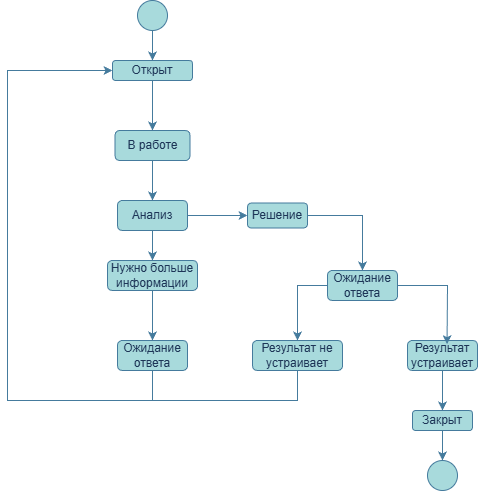

The diagram above was exported from draw.io. Its source (the exported page's mxGraphModel, read from the mxfile embedded in the PNG):
<mxGraphModel dx="1315" dy="796" grid="1" gridSize="10" guides="1" tooltips="1" connect="1" arrows="1" fold="1" page="1" pageScale="1" pageWidth="827" pageHeight="1169" math="0" shadow="0">
  <root>
    <mxCell id="0" />
    <mxCell id="1" parent="0" />
    <mxCell id="0V8X1ZyLbsxiCljqxSnC-24" edge="1" parent="1" source="0V8X1ZyLbsxiCljqxSnC-5" style="edgeStyle=orthogonalEdgeStyle;rounded=0;orthogonalLoop=1;jettySize=auto;html=1;entryX=0.5;entryY=0;entryDx=0;entryDy=0;labelBackgroundColor=none;strokeColor=#457B9D;fontColor=default;" target="0V8X1ZyLbsxiCljqxSnC-23">
      <mxGeometry relative="1" as="geometry">
        <mxPoint x="614.0000000000002" y="790" as="targetPoint" />
      </mxGeometry>
    </mxCell>
    <mxCell id="0V8X1ZyLbsxiCljqxSnC-5" parent="1" style="rounded=1;whiteSpace=wrap;html=1;labelBackgroundColor=none;fillColor=#A8DADC;strokeColor=#457B9D;fontColor=#1D3557;" value="Закрыт" vertex="1">
      <mxGeometry height="20" width="60" x="584" y="740" as="geometry" />
    </mxCell>
    <mxCell id="0V8X1ZyLbsxiCljqxSnC-31" edge="1" parent="1" source="0V8X1ZyLbsxiCljqxSnC-6" style="edgeStyle=orthogonalEdgeStyle;rounded=0;orthogonalLoop=1;jettySize=auto;html=1;labelBackgroundColor=none;strokeColor=#457B9D;fontColor=default;" target="0V8X1ZyLbsxiCljqxSnC-30">
      <mxGeometry relative="1" as="geometry" />
    </mxCell>
    <mxCell id="0V8X1ZyLbsxiCljqxSnC-6" parent="1" style="rounded=1;whiteSpace=wrap;html=1;labelBackgroundColor=none;fillColor=#A8DADC;strokeColor=#457B9D;fontColor=#1D3557;" value="В работе" vertex="1">
      <mxGeometry height="30" width="75" x="286.5" y="460" as="geometry" />
    </mxCell>
    <mxCell id="0V8X1ZyLbsxiCljqxSnC-7" parent="1" style="rounded=1;whiteSpace=wrap;html=1;labelBackgroundColor=none;fillColor=#A8DADC;strokeColor=#457B9D;fontColor=#1D3557;" value="Ожидание ответа" vertex="1">
      <mxGeometry height="30" width="70" x="289" y="670" as="geometry" />
    </mxCell>
    <mxCell id="0V8X1ZyLbsxiCljqxSnC-9" parent="1" style="ellipse;whiteSpace=wrap;html=1;aspect=fixed;labelBackgroundColor=none;fillColor=#A8DADC;strokeColor=#457B9D;fontColor=#1D3557;" value="" vertex="1">
      <mxGeometry height="30" width="30" x="309" y="330" as="geometry" />
    </mxCell>
    <mxCell id="0V8X1ZyLbsxiCljqxSnC-10" edge="1" parent="1" source="0V8X1ZyLbsxiCljqxSnC-9" style="endArrow=classic;html=1;rounded=0;exitX=0.5;exitY=1;exitDx=0;exitDy=0;entryX=0.5;entryY=0;entryDx=0;entryDy=0;labelBackgroundColor=none;strokeColor=#457B9D;fontColor=default;" value="">
      <mxGeometry height="50" relative="1" width="50" as="geometry">
        <mxPoint x="309" y="370" as="sourcePoint" />
        <mxPoint x="324" y="390" as="targetPoint" />
      </mxGeometry>
    </mxCell>
    <mxCell id="0V8X1ZyLbsxiCljqxSnC-12" parent="1" style="rounded=1;whiteSpace=wrap;html=1;labelBackgroundColor=none;fillColor=#A8DADC;strokeColor=#457B9D;fontColor=#1D3557;" value="Открыт" vertex="1">
      <mxGeometry height="20" width="80" x="284" y="390" as="geometry" />
    </mxCell>
    <mxCell id="0V8X1ZyLbsxiCljqxSnC-22" edge="1" parent="1" source="0V8X1ZyLbsxiCljqxSnC-7" style="edgeStyle=orthogonalEdgeStyle;rounded=0;orthogonalLoop=1;jettySize=auto;html=1;entryX=0;entryY=0.5;entryDx=0;entryDy=0;exitX=0.5;exitY=1;exitDx=0;exitDy=0;labelBackgroundColor=none;strokeColor=#457B9D;fontColor=default;" target="0V8X1ZyLbsxiCljqxSnC-12">
      <mxGeometry relative="1" as="geometry">
        <Array as="points">
          <mxPoint x="324" y="730" />
          <mxPoint x="179" y="730" />
          <mxPoint x="179" y="400" />
        </Array>
        <mxPoint x="199" y="725" as="sourcePoint" />
        <mxPoint x="139" y="400" as="targetPoint" />
      </mxGeometry>
    </mxCell>
    <mxCell id="0V8X1ZyLbsxiCljqxSnC-23" parent="1" style="ellipse;whiteSpace=wrap;html=1;labelBackgroundColor=none;fillColor=#A8DADC;strokeColor=#457B9D;fontColor=#1D3557;" value="" vertex="1">
      <mxGeometry height="30" width="30" x="599" y="790" as="geometry" />
    </mxCell>
    <mxCell id="0V8X1ZyLbsxiCljqxSnC-29" edge="1" parent="1" source="0V8X1ZyLbsxiCljqxSnC-12" style="endArrow=classic;html=1;rounded=0;entryX=0.5;entryY=0;entryDx=0;entryDy=0;exitX=0.5;exitY=1;exitDx=0;exitDy=0;labelBackgroundColor=none;strokeColor=#457B9D;fontColor=default;" target="0V8X1ZyLbsxiCljqxSnC-6" value="">
      <mxGeometry height="50" relative="1" width="50" as="geometry">
        <mxPoint x="269" y="490" as="sourcePoint" />
        <mxPoint x="319" y="440" as="targetPoint" />
      </mxGeometry>
    </mxCell>
    <mxCell id="0V8X1ZyLbsxiCljqxSnC-30" parent="1" style="rounded=1;whiteSpace=wrap;html=1;labelBackgroundColor=none;fillColor=#A8DADC;strokeColor=#457B9D;fontColor=#1D3557;" value="Анализ" vertex="1">
      <mxGeometry height="30" width="70" x="289" y="530" as="geometry" />
    </mxCell>
    <mxCell id="0V8X1ZyLbsxiCljqxSnC-32" edge="1" parent="1" source="0V8X1ZyLbsxiCljqxSnC-30" style="endArrow=classic;html=1;rounded=0;exitX=0.5;exitY=1;exitDx=0;exitDy=0;entryX=0.5;entryY=0;entryDx=0;entryDy=0;labelBackgroundColor=none;strokeColor=#457B9D;fontColor=default;" target="0V8X1ZyLbsxiCljqxSnC-33" value="">
      <mxGeometry height="50" relative="1" width="50" as="geometry">
        <mxPoint x="299" y="560" as="sourcePoint" />
        <mxPoint x="279" y="600" as="targetPoint" />
      </mxGeometry>
    </mxCell>
    <mxCell id="0V8X1ZyLbsxiCljqxSnC-34" edge="1" parent="1" source="0V8X1ZyLbsxiCljqxSnC-33" style="edgeStyle=orthogonalEdgeStyle;rounded=0;orthogonalLoop=1;jettySize=auto;html=1;entryX=0.5;entryY=0;entryDx=0;entryDy=0;labelBackgroundColor=none;strokeColor=#457B9D;fontColor=default;" target="0V8X1ZyLbsxiCljqxSnC-7">
      <mxGeometry relative="1" as="geometry" />
    </mxCell>
    <mxCell id="0V8X1ZyLbsxiCljqxSnC-33" parent="1" style="rounded=1;whiteSpace=wrap;html=1;labelBackgroundColor=none;fillColor=#A8DADC;strokeColor=#457B9D;fontColor=#1D3557;" value="Нужно больше информации" vertex="1">
      <mxGeometry height="30" width="90" x="279" y="590" as="geometry" />
    </mxCell>
    <mxCell id="0V8X1ZyLbsxiCljqxSnC-36" edge="1" parent="1" source="0V8X1ZyLbsxiCljqxSnC-30" style="endArrow=classic;html=1;rounded=0;entryX=0;entryY=0.5;entryDx=0;entryDy=0;exitX=1;exitY=0.5;exitDx=0;exitDy=0;labelBackgroundColor=none;strokeColor=#457B9D;fontColor=default;" target="0V8X1ZyLbsxiCljqxSnC-37" value="">
      <mxGeometry height="50" relative="1" width="50" as="geometry">
        <mxPoint x="399" y="540" as="sourcePoint" />
        <mxPoint x="459" y="550" as="targetPoint" />
      </mxGeometry>
    </mxCell>
    <mxCell id="0V8X1ZyLbsxiCljqxSnC-40" edge="1" parent="1" source="0V8X1ZyLbsxiCljqxSnC-37" style="edgeStyle=orthogonalEdgeStyle;rounded=0;orthogonalLoop=1;jettySize=auto;html=1;entryX=0.5;entryY=0;entryDx=0;entryDy=0;labelBackgroundColor=none;strokeColor=#457B9D;fontColor=default;" target="0V8X1ZyLbsxiCljqxSnC-39">
      <mxGeometry relative="1" as="geometry" />
    </mxCell>
    <mxCell id="0V8X1ZyLbsxiCljqxSnC-37" parent="1" style="rounded=1;whiteSpace=wrap;html=1;labelBackgroundColor=none;fillColor=#A8DADC;strokeColor=#457B9D;fontColor=#1D3557;" value="Решение" vertex="1">
      <mxGeometry height="25" width="60" x="419" y="532.5" as="geometry" />
    </mxCell>
    <mxCell id="0V8X1ZyLbsxiCljqxSnC-47" edge="1" parent="1" source="0V8X1ZyLbsxiCljqxSnC-39" style="edgeStyle=orthogonalEdgeStyle;rounded=0;orthogonalLoop=1;jettySize=auto;html=1;exitX=0;exitY=0.5;exitDx=0;exitDy=0;entryX=0.5;entryY=0;entryDx=0;entryDy=0;labelBackgroundColor=none;strokeColor=#457B9D;fontColor=default;" target="0V8X1ZyLbsxiCljqxSnC-44">
      <mxGeometry relative="1" as="geometry">
        <mxPoint x="469" y="660" as="targetPoint" />
      </mxGeometry>
    </mxCell>
    <mxCell id="0V8X1ZyLbsxiCljqxSnC-39" parent="1" style="rounded=1;whiteSpace=wrap;html=1;labelBackgroundColor=none;fillColor=#A8DADC;strokeColor=#457B9D;fontColor=#1D3557;" value="Ожидание ответа" vertex="1">
      <mxGeometry height="30" width="70" x="499" y="600" as="geometry" />
    </mxCell>
    <mxCell id="0V8X1ZyLbsxiCljqxSnC-49" edge="1" parent="1" source="0V8X1ZyLbsxiCljqxSnC-43" style="edgeStyle=orthogonalEdgeStyle;rounded=0;orthogonalLoop=1;jettySize=auto;html=1;entryX=0.5;entryY=0;entryDx=0;entryDy=0;labelBackgroundColor=none;strokeColor=#457B9D;fontColor=default;" target="0V8X1ZyLbsxiCljqxSnC-5">
      <mxGeometry relative="1" as="geometry" />
    </mxCell>
    <mxCell id="0V8X1ZyLbsxiCljqxSnC-43" parent="1" style="rounded=1;whiteSpace=wrap;html=1;labelBackgroundColor=none;fillColor=#A8DADC;strokeColor=#457B9D;fontColor=#1D3557;" value="Результат устраивает" vertex="1">
      <mxGeometry height="30" width="70" x="579" y="670" as="geometry" />
    </mxCell>
    <mxCell id="0V8X1ZyLbsxiCljqxSnC-44" parent="1" style="rounded=1;whiteSpace=wrap;html=1;labelBackgroundColor=none;fillColor=#A8DADC;strokeColor=#457B9D;fontColor=#1D3557;" value="Результат не устраивает" vertex="1">
      <mxGeometry height="30" width="90" x="424" y="670" as="geometry" />
    </mxCell>
    <mxCell id="0V8X1ZyLbsxiCljqxSnC-46" edge="1" parent="1" source="0V8X1ZyLbsxiCljqxSnC-39" style="endArrow=classic;html=1;rounded=0;entryX=0.565;entryY=0.123;entryDx=0;entryDy=0;entryPerimeter=0;exitX=1;exitY=0.5;exitDx=0;exitDy=0;labelBackgroundColor=none;strokeColor=#457B9D;fontColor=default;" target="0V8X1ZyLbsxiCljqxSnC-43" value="">
      <mxGeometry height="50" relative="1" width="50" as="geometry">
        <Array as="points">
          <mxPoint x="619" y="615" />
        </Array>
        <mxPoint x="609" y="600" as="sourcePoint" />
        <mxPoint x="659" y="550" as="targetPoint" />
      </mxGeometry>
    </mxCell>
    <mxCell id="0V8X1ZyLbsxiCljqxSnC-53" edge="1" parent="1" style="endArrow=none;html=1;rounded=0;entryX=0.5;entryY=1;entryDx=0;entryDy=0;labelBackgroundColor=none;strokeColor=#457B9D;fontColor=default;" target="0V8X1ZyLbsxiCljqxSnC-44" value="">
      <mxGeometry height="50" relative="1" width="50" as="geometry">
        <Array as="points">
          <mxPoint x="469" y="730" />
        </Array>
        <mxPoint x="319" y="730" as="sourcePoint" />
        <mxPoint x="499" y="780" as="targetPoint" />
      </mxGeometry>
    </mxCell>
  </root>
</mxGraphModel>